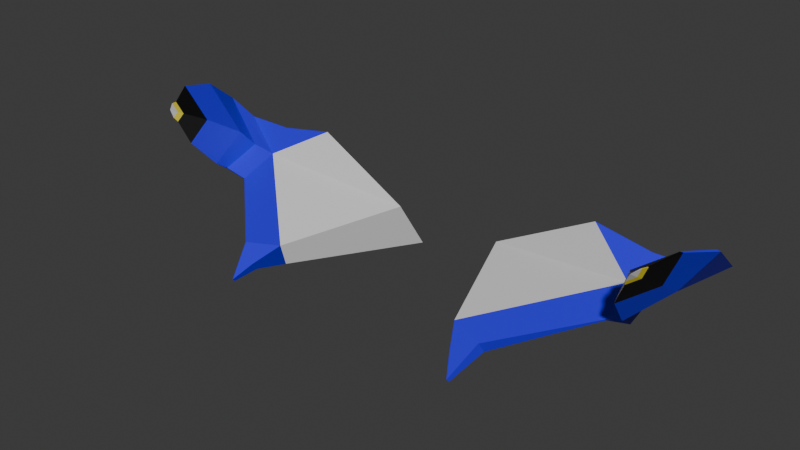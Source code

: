 # Source: wings_2.blend  (saved by Blender 4.2.66; exported with 4.5.12 LTS)
import bpy
from mathutils import Matrix  # noqa: F401  (used for matrix-valued properties, if any)

bpy.ops.wm.read_factory_settings(use_empty=True)
scene = bpy.context.scene
scene.name = 'c_claidheamohmor'

# ---- collections
col_collection = bpy.data.collections.new('Collection'); scene.collection.children.link(col_collection)
col_wings_2 = bpy.data.collections.new('wings_2'); scene.collection.children.link(col_wings_2)

# ---- materials (node trees are filled in below, after node groups)
mat_glow_inner = bpy.data.materials.new('glow_inner')
mat_glow_inner.diffuse_color = (0.7235, 0.7027, 0.7085, 1.0)
mat_blue = bpy.data.materials.new('blue')
mat_c_frying_pan_gold = bpy.data.materials.new('c_frying_pan_gold')
mat_black = bpy.data.materials.new('black')

# ---- material node trees
mat_blue.use_nodes = True; mat_blue.node_tree.nodes.clear()
_N = mat_blue.node_tree.nodes; _L = mat_blue.node_tree.links
n0 = _N.new('ShaderNodeBsdfPrincipled'); n0.name = 'Principled BSDF'; n0.location = (10, 300)
n0.inputs[0].default_value = (0.02518, 0.01153, 0.8001, 1.0)
n1 = _N.new('ShaderNodeOutputMaterial'); n1.name = 'Material Output'; n1.location = (300, 300)
_L.new(n0.outputs[0], n1.inputs[0])
n1.is_active_output = True
mat_c_frying_pan_gold.use_nodes = True; mat_c_frying_pan_gold.node_tree.nodes.clear()
_N = mat_c_frying_pan_gold.node_tree.nodes; _L = mat_c_frying_pan_gold.node_tree.links
n0 = _N.new('ShaderNodeBsdfPrincipled'); n0.name = 'Principled BSDF'; n0.location = (10, 300)
n0.inputs[0].default_value = (0.8, 0.6731, 0.03978, 1.0)
n1 = _N.new('ShaderNodeOutputMaterial'); n1.name = 'Material Output'; n1.location = (300, 300)
_L.new(n0.outputs[0], n1.inputs[0])
n1.is_active_output = True
mat_black.use_nodes = True; mat_black.node_tree.nodes.clear()
_N = mat_black.node_tree.nodes; _L = mat_black.node_tree.links
n0 = _N.new('ShaderNodeBsdfPrincipled'); n0.name = 'Principled BSDF'; n0.location = (10, 300)
n0.inputs[0].default_value = (0.0, 0.0, 0.0, 1.0)
n1 = _N.new('ShaderNodeOutputMaterial'); n1.name = 'Material Output'; n1.location = (300, 300)
_L.new(n0.outputs[0], n1.inputs[0])
n1.is_active_output = True

# ---- world
world_world = bpy.data.worlds.new('World'); scene.world = world_world
world_world.use_nodes = True; world_world.node_tree.nodes.clear()
_N = world_world.node_tree.nodes; _L = world_world.node_tree.links
n0 = _N.new('ShaderNodeOutputWorld'); n0.name = 'World Output'; n0.location = (300, 300)
n1 = _N.new('ShaderNodeBackground'); n1.name = 'Background'; n1.location = (10, 300)
n1.inputs[0].default_value = (0.05088, 0.05088, 0.05088, 1.0)
_L.new(n1.outputs[0], n0.inputs[0])
n0.is_active_output = True
world_world.color = (0.05088, 0.05088, 0.05088)
world_world.use_sun_shadow = False
world_world.sun_shadow_jitter_overblur = 0.0

# ---- meshes
me_sbxo2014_medic_wintergarb_coat = bpy.data.meshes.new('sbxo2014_medic_wintergarb_coat')
me_sbxo2014_medic_wintergarb_coat.from_pydata([(-25.79, 70.72, -8.611), (-24.05, 69.66, -4.551), (-32.34, 59.48, -11.61), (-32.39, 59.27, -11.35), (-7.305, 72.75, -19.62), (-8.846, 69.2, -12.55), (-32.68, 69.98, -6.745), (-32.78, 69.41, -6.054), (-40.29, 69.92, -6.674), (-40.33, 69.34, -5.99), (-32.76, 66.0, -11.37), (-31.86, 65.14, -8.884), (-19.45, 44.64, -18.57), (-21.13, 49.51, -15.94), (-19.35, 44.19, -18.09), (-20.92, 48.54, -14.3), (-18.15, 47.86, -17.49), (-17.25, 52.85, -18.46), (-17.8, 46.73, -16.09), (-15.7, 50.46, -13.9), (-36.46, 56.2, -1.561), (-36.64, 52.98, -4.483), (-39.9, 57.86, -3.14), (-41.92, 56.92, 2.475), (-42.1, 57.43, 2.163), (-36.6, 52.79, -4.362), (-35.77, 56.77, -8.89), (-43.77, 63.99, 0.146), (-43.51, 63.28, 0.6401), (-39.13, 63.8, -6.895), (-35.83, 57.04, -9.081), (-35.6, 61.94, -5.133), (-35.6, 64.87, -8.172), (-35.83, 59.06, -10.59), (-35.86, 65.41, -8.844), (-43.51, 67.77, -3.005), (-43.77, 68.31, -3.677), (-35.77, 58.85, -10.33), (-38.09, 53.09, -0.01997), (-38.15, 51.99, -1.014), (-39.26, 53.65, -0.5574), (-39.95, 53.33, 1.353), (-40.01, 53.51, 1.247), (-38.14, 51.93, -0.973), (-38.33, 52.19, 0.4708), (-38.37, 51.41, -0.2428), (-39.17, 52.6, 0.085), (-39.66, 52.37, 1.456), (-39.71, 52.5, 1.38), (-38.36, 51.36, -0.2134), (-38.93, 51.31, 0.9325)], [(29, 31)], [(0, 10, 8, 6), (3, 15, 19, 11), (0, 1, 5, 4), (13, 2, 10, 17), (14, 12, 16, 18), (7, 6, 8, 9), (1, 0, 6, 7), (11, 1, 7, 9), (9, 8, 36, 35), (10, 2, 33, 34), (21, 25, 43, 39), (12, 14, 15, 13), (18, 16, 17, 19), (19, 15, 14, 18), (13, 17, 16, 12), (3, 2, 13, 15), (35, 36, 27, 28), (32, 35, 28, 31), (11, 9, 35, 32), (10, 11, 1, 0), (34, 33, 30, 29), (33, 37, 26, 30), (36, 34, 29, 27), (10, 11, 32, 34), (37, 32, 31, 26), (8, 10, 34, 36), (11, 19, 5, 1), (25, 20, 38, 43), (30, 26, 25, 21), (31, 28, 23, 20), (2, 3, 37, 33), (10, 17, 19, 11), (17, 4, 5, 19), (3, 11, 32, 37), (28, 27, 24, 23), (27, 29, 22, 24), (29, 30, 21, 22), (26, 31, 20, 25), (0, 4, 17, 10), (22, 20, 38, 40), (23, 24, 42, 41), (24, 22, 40, 42), (22, 21, 39, 40), (20, 23, 41, 38), (38, 41, 47, 44), (40, 39, 45, 46), (41, 42, 48, 47), (43, 38, 44, 49), (39, 43, 49, 45), (40, 38, 44, 46), (42, 40, 46, 48), (46, 45, 50), (47, 48, 50), (49, 44, 50), (45, 49, 50), (46, 44, 50), (48, 46, 50), (44, 47, 50)])
me_sbxo2014_medic_wintergarb_coat.polygons.foreach_set('material_index', [1, 1, 0, 1, 1, 1, 1, 1, 1, 1, 3, 1, 1, 1, 1, 1, 1, 1, 1, 0, 1, 1, 1, 0, 1, 1, 0, 3, 1, 1, 1, 0, 0, 1, 1, 1, 1, 1, 0, 3, 3, 3, 3, 3, 2, 2, 2, 2, 2, 2, 2, 0, 0, 0, 0, 0, 0, 0])
_uv = me_sbxo2014_medic_wintergarb_coat.uv_layers.new(name='Float2')
_uv.uv.foreach_set('vector', [0.6736, -0.1247, 0.7122, -0.2456, 0.8227, -0.2245, 0.7456, -0.169, -0.8449, -0.1316, -0.1211, -0.152, 0.1283, -0.1581, -0.8534, -0.1304, 0.3043, -0.04813, 0.8003, -0.0446, -0.1106, -0.01729, -1.043, -0.01463, -0.1311, -0.1507, -0.8001, -0.1287, -0.9149, -0.1258, -0.02882, -0.155, -0.8837, -0.1695, -0.9374, -0.1695, -0.7792, -0.1697, -0.6197, -0.1696, 0.8646, -0.1804, 0.7709, -0.1792, 0.8635, -0.2592, 0.9569, -0.2599, 0.8903, -0.038, 0.4354, -0.03885, 0.5873, -0.04898, 0.6762, -0.04953, 0.2879, -0.2337, 0.3377, -0.0952, 0.2497, -0.1735, 0.1733, -0.2249, 0.9569, -0.2599, 0.8635, -0.2592, 1.243, -0.2936, 1.329, -0.2913, -0.9043, -0.1262, -0.8001, -0.1287, -0.8975, -0.1251, -1.015, -0.1222, 0.7844, -0.1278, 0.8103, -0.1279, 1.052, -0.1288, 1.044, -0.1287, -0.3887, -0.1701, -0.3433, -0.1701, 0.05485, -0.17, -0.1023, -0.17, -0.55, -0.1697, -0.716, -0.1697, -0.832, -0.1699, -0.2788, -0.1698, 0.08034, -0.1693, 0.2604, -0.169, -0.379, -0.1689, -0.19, -0.1691, 0.2904, -0.1692, 0.3026, -0.1695, 0.5174, -0.1692, 0.6699, -0.169, -0.2165, -0.1269, -0.2547, -0.1267, -0.435, -0.1535, -0.2338, -0.1545, 1.329, -0.2913, 1.243, -0.2936, 1.828, -0.2938, 1.915, -0.2925, 0.2477, -0.2599, 0.1372, -0.2532, 0.1393, -0.314, 0.2448, -0.308, 0.2879, -0.2337, 0.1733, -0.2249, 0.1372, -0.2532, 0.2477, -0.2599, 0.0, 0.0, 0.0, 0.0, 0.0, 0.0, 0.0, 0.0, -1.015, -0.1222, -0.8975, -0.1251, -0.886, -0.1252, -1.014, -0.122, -0.1341, -0.1247, -0.09649, -0.1249, 0.1839, -0.1259, 0.1466, -0.1258, 0.8615, -0.2561, 0.7505, -0.259, 0.7836, -0.2803, 0.8605, -0.3155, 0.0, 0.0, 0.0, 0.0, 0.0, 0.0, 0.0, 0.0, -0.9669, -0.1285, -0.9926, -0.1268, -1.019, -0.1264, -0.9796, -0.1284, 0.8227, -0.2245, 0.7091, -0.2255, 0.7505, -0.259, 0.8615, -0.2561, -0.8534, -0.1304, 0.1283, -0.1581, 0.1211, -0.02703, 0.8003, -0.0446, -1.02, -0.1276, -1.05, -0.1262, -1.061, -0.1263, -1.051, -0.1268, 0.1466, -0.1258, 0.1839, -0.1259, 0.8103, -0.1279, 0.7844, -0.1278, 0.2448, -0.308, 0.1393, -0.314, 0.1719, -0.3874, 0.2441, -0.381, -0.2547, -0.1267, -0.2165, -0.1269, -0.09649, -0.1249, -0.1341, -0.1247, 0.0, 0.0, 0.0, 0.0, 0.0, 0.0, 0.0, 0.0, 0.0, 0.0, 0.0, 0.0, 0.0, 0.0, 0.0, 0.0, -0.8449, -0.1316, -0.8534, -0.1304, -0.9926, -0.1268, -0.9669, -0.1285, 1.915, -0.2925, 1.828, -0.2938, 2.498, -0.286, 2.559, -0.2851, 0.8605, -0.3155, 0.7826, -0.287, 0.7822, -0.3606, 0.8267, -0.3881, -1.015, -0.122, -0.886, -0.1252, -0.8808, -0.1249, -0.9713, -0.1226, -0.9796, -0.1284, -1.019, -0.1264, -1.05, -0.1262, -1.02, -0.1276, 0.0, 0.0, 0.0, 0.0, 0.0, 0.0, 0.0, 0.0, 0.0, 0.0, 0.0, 0.0, 0.0, 0.0, 0.0, 0.0, 2.559, -0.2851, 2.498, -0.286, 2.822, -0.2807, 2.842, -0.2804, 0.8267, -0.3881, 0.7822, -0.3606, 0.7734, -0.4127, 0.7888, -0.4221, -0.9713, -0.1226, -0.8808, -0.1249, -0.9026, -0.1241, -0.934, -0.1233, 0.2441, -0.381, 0.1719, -0.3874, 0.2106, -0.4199, 0.2352, -0.4177, 0.2352, -0.4177, 0.2106, -0.4199, 0.2164, -0.4291, 0.2341, -0.4276, -0.934, -0.1233, -0.9026, -0.1241, -0.9025, -0.124, -0.925, -0.1235, 2.842, -0.2804, 2.822, -0.2807, 2.917, -0.2792, 2.932, -0.279, -1.051, -0.1268, -1.061, -0.1263, -1.064, -0.1263, -1.057, -0.1267, 1.044, -0.1287, 1.052, -0.1288, 1.144, -0.1291, 1.138, -0.1291, 0.0, 0.0, 0.0, 0.0, 0.0, 0.0, 0.0, 0.0, 0.7888, -0.4221, 0.7734, -0.4127, 0.7717, -0.4255, 0.7827, -0.4323, -0.925, -0.1235, -0.9025, -0.124, -0.9182, -0.1236, 2.932, -0.279, 2.917, -0.2792, 3.014, -0.2778, -1.057, -0.1267, -1.064, -0.1263, -1.06, -0.1266, 1.138, -0.1291, 1.144, -0.1291, 1.23, -0.1295, 0.0, 0.0, 0.0, 0.0, 0.0, 0.0, 0.7827, -0.4323, 0.7717, -0.4255, 0.7802, -0.4414, 0.2341, -0.4276, 0.2164, -0.4291, 0.2342, -0.4361])
me_sbxo2014_medic_wintergarb_coat.materials.append(mat_glow_inner)
me_sbxo2014_medic_wintergarb_coat.materials.append(mat_blue)
me_sbxo2014_medic_wintergarb_coat.materials.append(mat_c_frying_pan_gold)
me_sbxo2014_medic_wintergarb_coat.materials.append(mat_black)
me_sbxo2014_medic_wintergarb_coat.update()
me_sbxo2014_medic_wintergarb_coat.normals_split_custom_set([tuple(v) for v in zip(*[iter([-0.1278, 0.7533, -0.6451, -0.1278, 0.7533, -0.6451, -0.1278, 0.7533, -0.6451, -0.1278, 0.7533, -0.6451, -0.02837, -0.3271, 0.9446, -0.02837, -0.3271, 0.9446, -0.02837, -0.3271, 0.9446, -0.02837, -0.3271, 0.9446, 0.1687, 0.9117, 0.3746, 0.1687, 0.9117, 0.3746, 0.1687, 0.9117, 0.3746, 0.1687, 0.9117, 0.3746, -0.4337, -0.05697, -0.8992, -0.4337, -0.05697, -0.8992, -0.4337, -0.05697, -0.8992, -0.4337, -0.05697, -0.8992, 0.8868, -0.2226, -0.4049, 0.8868, -0.2226, -0.4049, 0.8868, -0.2226, -0.4049, 0.8868, -0.2226, -0.4049, -0.0006818, 0.7668, 0.6419, -0.0006818, 0.7668, 0.6419, -0.0006818, 0.7668, 0.6419, -0.0006818, 0.7668, 0.6419, -0.05207, 0.939, 0.3399, -0.05207, 0.939, 0.3399, -0.05207, 0.939, 0.3399, -0.05207, 0.939, 0.3399, -0.06186, -0.5607, 0.8257, -0.06186, -0.5607, 0.8257, -0.06186, -0.5607, 0.8257, -0.06186, -0.5607, 0.8257, 0.1793, 0.7724, 0.6093, 0.1793, 0.7724, 0.6093, 0.1793, 0.7724, 0.6093, 0.1793, 0.7724, 0.6093, -0.4843, 0.1168, -0.8671, -0.4843, 0.1168, -0.8671, -0.4843, 0.1168, -0.8671, -0.4843, 0.1168, -0.8671, -0.7639, -0.4505, -0.4621, -0.7639, -0.4505, -0.4621, -0.7639, -0.4505, -0.4621, -0.7639, -0.4505, -0.4621, -0.9537, -0.2954, -0.05704, -0.9537, -0.2954, -0.05704, -0.9537, -0.2954, -0.05704, -0.9537, -0.2954, -0.05704, 0.8742, -0.241, -0.4216, 0.8742, -0.241, -0.4216, 0.8742, -0.241, -0.4216, 0.8742, -0.241, -0.4216, 0.1099, -0.5951, 0.7961, 0.1099, -0.5951, 0.7961, 0.1099, -0.5951, 0.7961, 0.1099, -0.5951, 0.7961, -0.4051, 0.1197, -0.9064, -0.4051, 0.1197, -0.9064, -0.4051, 0.1197, -0.9064, -0.4051, 0.1197, -0.9064, -0.6907, -0.6366, -0.343, -0.6907, -0.6366, -0.343, -0.6907, -0.6366, -0.343, -0.6907, -0.6366, -0.343, -0.162, 0.6379, 0.7529, -0.162, 0.6379, 0.7529, -0.162, 0.6379, 0.7529, -0.162, 0.6379, 0.7529, 0.57, 0.5499, 0.6105, 0.57, 0.5499, 0.6105, 0.57, 0.5499, 0.6105, 0.57, 0.5499, 0.6105, 0.4595, 0.05295, 0.8866, 0.4595, 0.05295, 0.8866, 0.4595, 0.05295, 0.8866, 0.4595, 0.05295, 0.8866, -0.6183, 0.6511, 0.4403, -0.6183, 0.6511, 0.4403, -0.6183, 0.6511, 0.4403, -0.6183, 0.6511, 0.4403, -0.7357, 0.01639, -0.6771, -0.7357, 0.01639, -0.6771, -0.7357, 0.01639, -0.6771, -0.7357, 0.01639, -0.6771, 0.5554, -0.4858, -0.675, 0.5554, -0.4858, -0.675, 0.5554, -0.4858, -0.675, 0.5554, -0.4858, -0.675, -0.7059, -0.2546, -0.661, -0.7059, -0.2546, -0.661, -0.7059, -0.2546, -0.661, -0.7059, -0.2546, -0.661, -0.06567, -0.9208, -0.3844, -0.06567, -0.9208, -0.3844, -0.06567, -0.9208, -0.3844, -0.06567, -0.9208, -0.3844, 0.9996, -0.01842, -0.02061, 0.9996, -0.01842, -0.02061, 0.9996, -0.01842, -0.02061, 0.9996, -0.01842, -0.02061, -0.5892, -0.2022, -0.7822, -0.5892, -0.2022, -0.7822, -0.5892, -0.2022, -0.7822, -0.5892, -0.2022, -0.7822, 0.2079, -0.3538, 0.9119, 0.2079, -0.3538, 0.9119, 0.2079, -0.3538, 0.9119, 0.2079, -0.3538, 0.9119, 0.8933, -0.3059, 0.3294, 0.8933, -0.3059, 0.3294, 0.8933, -0.3059, 0.3294, 0.8933, -0.3059, 0.3294, -0.6278, -0.5247, -0.5749, -0.6278, -0.5247, -0.5749, -0.6278, -0.5247, -0.5749, -0.6278, -0.5247, -0.5749, 0.5876, 0.3597, 0.7248, 0.5876, 0.3597, 0.7248, 0.5876, 0.3597, 0.7248, 0.5876, 0.3597, 0.7248, -0.09487, -0.7673, -0.6343, -0.09487, -0.7673, -0.6343, -0.09487, -0.7673, -0.6343, -0.09487, -0.7673, -0.6343, -0.678, -0.7282, -0.09998, -0.678, -0.7282, -0.09998, -0.678, -0.7282, -0.09998, -0.678, -0.7282, -0.09998, 0.8989, -0.39, -0.1998, 0.8989, -0.39, -0.1998, 0.8989, -0.39, -0.1998, 0.8989, -0.39, -0.1998, 0.2533, -0.3639, 0.8963, 0.2533, -0.3639, 0.8963, 0.2533, -0.3639, 0.8963, 0.2533, -0.3639, 0.8963, -0.9489, -0.1586, 0.2727, -0.9489, -0.1586, 0.2727, -0.9489, -0.1586, 0.2727, -0.9489, -0.1586, 0.2727, -0.8383, -0.2773, -0.4695, -0.8383, -0.2773, -0.4695, -0.8383, -0.2773, -0.4695, -0.8383, -0.2773, -0.4695, -0.8058, -0.2995, -0.5109, -0.8058, -0.2995, -0.5109, -0.8058, -0.2995, -0.5109, -0.8058, -0.2995, -0.5109, 0.9913, -0.1002, 0.08583, 0.9913, -0.1002, 0.08583, 0.9913, -0.1002, 0.08583, 0.9913, -0.1002, 0.08583, -0.3662, 0.3091, -0.8777, -0.3662, 0.3091, -0.8777, -0.3662, 0.3091, -0.8777, -0.3662, 0.3091, -0.8777, 0.1494, -0.5008, -0.8526, 0.1494, -0.5008, -0.8526, 0.1494, -0.5008, -0.8526, 0.1494, -0.5008, -0.8526, -0.8844, -0.4247, -0.1936, -0.8844, -0.4247, -0.1936, -0.8844, -0.4247, -0.1936, -0.8844, -0.4247, -0.1936, -0.8504, -0.3629, -0.381, -0.8504, -0.3629, -0.381, -0.8504, -0.3629, -0.381, -0.8504, -0.3629, -0.381, -0.7911, -0.4027, -0.4604, -0.7911, -0.4027, -0.4604, -0.7911, -0.4027, -0.4604, -0.7911, -0.4027, -0.4604, 0.5994, 0.07989, 0.7965, 0.5994, 0.07989, 0.7965, 0.5994, 0.07989, 0.7965, 0.5994, 0.07989, 0.7965, 0.5962, 0.2587, 0.76, 0.5962, 0.2587, 0.76, 0.5962, 0.2587, 0.76, 0.5962, 0.2587, 0.76, -0.7739, -0.378, -0.5082, -0.7739, -0.378, -0.5082, -0.7739, -0.378, -0.5082, -0.7739, -0.378, -0.5082, -0.9572, -0.2747, 0.09129, -0.9572, -0.2747, 0.09129, -0.9572, -0.2747, 0.09129, -0.9572, -0.2747, 0.09129, 0.9723, -0.1703, 0.1604, 0.9723, -0.1703, 0.1604, 0.9723, -0.1703, 0.1604, 0.9723, -0.1703, 0.1604, -0.6649, -0.491, -0.5628, -0.6649, -0.491, -0.5628, -0.6649, -0.491, -0.5628, -0.6649, -0.491, -0.5628, 0.1461, -0.5056, -0.8503, 0.1461, -0.5056, -0.8503, 0.1461, -0.5056, -0.8503, 0.1461, -0.5056, -0.8503, -0.8691, -0.311, -0.3845, -0.8691, -0.311, -0.3845, -0.8691, -0.311, -0.3845, -0.8691, -0.311, -0.3845, -0.7555, -0.3538, -0.5514, -0.7555, -0.3538, -0.5514, -0.7555, -0.3538, -0.5514, -0.6537, 0.2192, 0.7243, -0.6537, 0.2192, 0.7243, -0.6537, 0.2192, 0.7243, 0.9966, -0.07231, 0.03996, 0.9966, -0.07228, 0.03998, 0.9966, -0.07231, 0.03995, -0.3852, -0.543, -0.7461, -0.3853, -0.543, -0.7461, -0.3853, -0.543, -0.7461, 0.1494, -0.5008, -0.8526, 0.1494, -0.5008, -0.8526, 0.1494, -0.5008, -0.8526, -0.8845, -0.2607, -0.3868, -0.8845, -0.2607, -0.3869, -0.8845, -0.2607, -0.3868, 0.5853, 0.359, 0.727, 0.5853, 0.359, 0.727, 0.5852, 0.359, 0.7271])] * 3)])
arm_sbxo2014_medic_wintergarb_coat_skeleton = bpy.data.armatures.new('sbxo2014_medic_wintergarb_coat_skeleton')  # bones are not reproduced

# ---- objects
ob_sbxo2014_medic_wintergarb_coat_skeleton = bpy.data.objects.new('sbxo2014_medic_wintergarb_coat_skeleton', arm_sbxo2014_medic_wintergarb_coat_skeleton)
ob_wings_2 = bpy.data.objects.new('wings_2', me_sbxo2014_medic_wintergarb_coat)

# ---- transforms, parenting, visibility, modifiers, constraints
ob_sbxo2014_medic_wintergarb_coat_skeleton.location = (0.0, 0.0, 0.0)
ob_sbxo2014_medic_wintergarb_coat_skeleton.show_in_front = True
ob_wings_2.parent = ob_sbxo2014_medic_wintergarb_coat_skeleton
ob_wings_2.location = (0.0, 0.0, 0.0)
_vg = ob_wings_2.vertex_groups.new(name='bip_pelvis')
_vg = ob_wings_2.vertex_groups.new(name='bip_hip_L')
_vg = ob_wings_2.vertex_groups.new(name='bip_knee_L')
_vg = ob_wings_2.vertex_groups.new(name='bip_spine_0')
_vg = ob_wings_2.vertex_groups.new(name='bip_spine_1')
_vg = ob_wings_2.vertex_groups.new(name='bip_spine_2')
_vg = ob_wings_2.vertex_groups.new(name='bip_spine_3')
_vg = ob_wings_2.vertex_groups.new(name='bip_neck')
_vg = ob_wings_2.vertex_groups.new(name='bip_head')
_vg = ob_wings_2.vertex_groups.new(name='bip_collar_L')
_vg = ob_wings_2.vertex_groups.new(name='bip_upperArm_L')
_vg = ob_wings_2.vertex_groups.new(name='bip_lowerArm_L')
_vg = ob_wings_2.vertex_groups.new(name='bip_hand_L')
_vg = ob_wings_2.vertex_groups.new(name='bip_thumb_0_L')
_vg = ob_wings_2.vertex_groups.new(name='bip_collar_R')
_vg = ob_wings_2.vertex_groups.new(name='bip_upperArm_R')
_vg = ob_wings_2.vertex_groups.new(name='bip_lowerArm_R')
_vg = ob_wings_2.vertex_groups.new(name='bip_hand_R')
_vg = ob_wings_2.vertex_groups.new(name='bip_thumb_0_R')
_vg = ob_wings_2.vertex_groups.new(name='bip_hip_R')
_vg = ob_wings_2.vertex_groups.new(name='bip_knee_R')
_vg = ob_wings_2.vertex_groups.new(name='prp_hippouch_0_L')
_vg = ob_wings_2.vertex_groups.new(name='prp_coat_back_0_M')
_vg = ob_wings_2.vertex_groups.new(name='prp_coat_back_1_M')
_vg = ob_wings_2.vertex_groups.new(name='prp_coat_back_2_M')
_vg = ob_wings_2.vertex_groups.new(name='prp_coat_front_0_R')
_vg = ob_wings_2.vertex_groups.new(name='prp_coat_front_1_R')
_vg = ob_wings_2.vertex_groups.new(name='prp_coat_front_2_R')
_vg = ob_wings_2.vertex_groups.new(name='prp_coat_front_0_L')
_vg = ob_wings_2.vertex_groups.new(name='prp_coat_front_1_L')
_vg = ob_wings_2.vertex_groups.new(name='prp_coat_front_2_L')
_vg = ob_wings_2.vertex_groups.new(name='prp_coat_back_0_L')
_vg = ob_wings_2.vertex_groups.new(name='prp_coat_back_1_L')
_vg = ob_wings_2.vertex_groups.new(name='prp_coat_back_2_L')
_vg = ob_wings_2.vertex_groups.new(name='prp_coat_back_0_R')
_vg = ob_wings_2.vertex_groups.new(name='prp_coat_back_1_R')
_vg = ob_wings_2.vertex_groups.new(name='prp_coat_back_2_R')
_m = ob_wings_2.modifiers.new('Armature', 'ARMATURE')
_m.object = ob_sbxo2014_medic_wintergarb_coat_skeleton
_m = ob_wings_2.modifiers.new('Mirror', 'MIRROR')
_m.use_clip = True

# ---- collection membership
scene.collection.objects.link(ob_sbxo2014_medic_wintergarb_coat_skeleton)
col_wings_2.objects.link(ob_wings_2)

# ---- scene / render settings (as saved in the file)
scene.frame_start = 1; scene.frame_end = 250; scene.frame_set(0)
scene.render.engine = 'BLENDER_EEVEE_NEXT'
scene.cycles.sampling_pattern = 'TABULATED_SOBOL'
scene.eevee.ray_tracing_options.trace_max_roughness = 0.0
bpy.context.view_layer.update()

# ---- added for rendering (the .blend has no active camera and no usable light): camera, sun
cam_auto = bpy.data.cameras.new('AutoCamera')
cam_auto.lens = 50.0
cam_auto.sensor_width = 36.0
cam_auto.clip_end = 1537.59
ob_auto_camera = bpy.data.objects.new('AutoCamera', cam_auto)
scene.collection.objects.link(ob_auto_camera)
ob_auto_camera.location = (87.6125, -46.6662, 61.5198)
ob_auto_camera.rotation_euler = (1.09748, -7.21219e-08, 0.694738)
scene.camera = ob_auto_camera
light_auto_sun = bpy.data.lights.new('AutoSun', 'SUN')
light_auto_sun.energy = 3.0
light_auto_sun.angle = 0.0523599
ob_auto_sun = bpy.data.objects.new('AutoSun', light_auto_sun)
scene.collection.objects.link(ob_auto_sun)
ob_auto_sun.rotation_euler = (0.872665, 0.174533, 0.523599)
bpy.context.view_layer.update()
